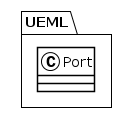

The diagram above was rendered by PlantUML. Its source (embedded in the PNG):
@startuml
!theme plain
package UEML {
class Port {
}
}
@enduml